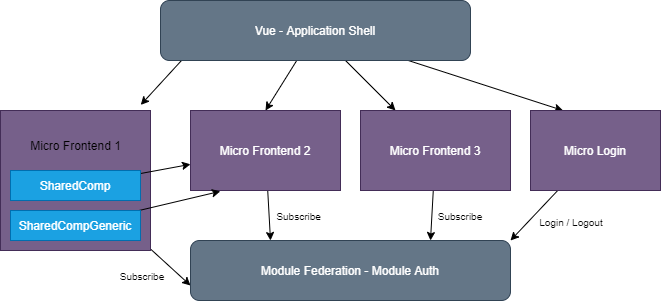

The diagram above was exported from draw.io. Its source (the exported page's mxGraphModel, read from the mxfile embedded in the PNG):
<mxGraphModel dx="684" dy="388" grid="1" gridSize="10" guides="1" tooltips="1" connect="1" arrows="1" fold="1" page="1" pageScale="1" pageWidth="827" pageHeight="1169" math="0" shadow="0">
  <root>
    <mxCell id="kpOgMLW_h-nI9YGOAsxb-0" />
    <mxCell id="kpOgMLW_h-nI9YGOAsxb-1" parent="kpOgMLW_h-nI9YGOAsxb-0" />
    <mxCell id="kpOgMLW_h-nI9YGOAsxb-4" style="edgeStyle=none;html=1;exitX=0.069;exitY=0.993;exitDx=0;exitDy=0;entryX=0.935;entryY=-0.04;entryDx=0;entryDy=0;entryPerimeter=0;exitPerimeter=0;" parent="kpOgMLW_h-nI9YGOAsxb-1" source="kpOgMLW_h-nI9YGOAsxb-8" target="kpOgMLW_h-nI9YGOAsxb-10" edge="1">
      <mxGeometry relative="1" as="geometry">
        <mxPoint x="250" y="170" as="targetPoint" />
      </mxGeometry>
    </mxCell>
    <mxCell id="kpOgMLW_h-nI9YGOAsxb-5" style="edgeStyle=none;html=1;entryX=0.5;entryY=0;entryDx=0;entryDy=0;" parent="kpOgMLW_h-nI9YGOAsxb-1" source="kpOgMLW_h-nI9YGOAsxb-8" target="kpOgMLW_h-nI9YGOAsxb-14" edge="1">
      <mxGeometry relative="1" as="geometry">
        <mxPoint x="345" y="170" as="targetPoint" />
      </mxGeometry>
    </mxCell>
    <mxCell id="kpOgMLW_h-nI9YGOAsxb-6" style="edgeStyle=none;html=1;" parent="kpOgMLW_h-nI9YGOAsxb-1" source="kpOgMLW_h-nI9YGOAsxb-8" target="kpOgMLW_h-nI9YGOAsxb-12" edge="1">
      <mxGeometry relative="1" as="geometry" />
    </mxCell>
    <mxCell id="kpOgMLW_h-nI9YGOAsxb-7" style="edgeStyle=none;html=1;entryX=0.25;entryY=0;entryDx=0;entryDy=0;" parent="kpOgMLW_h-nI9YGOAsxb-1" source="kpOgMLW_h-nI9YGOAsxb-8" edge="1">
      <mxGeometry relative="1" as="geometry">
        <mxPoint x="592.5" y="150" as="targetPoint" />
      </mxGeometry>
    </mxCell>
    <mxCell id="kpOgMLW_h-nI9YGOAsxb-8" value="Vue - Application Shell" style="rounded=1;whiteSpace=wrap;html=1;fillColor=#647687;fontColor=#ffffff;strokeColor=#314354;" parent="kpOgMLW_h-nI9YGOAsxb-1" vertex="1">
      <mxGeometry x="190" y="40" width="310" height="60" as="geometry" />
    </mxCell>
    <mxCell id="4vMADW-SQNuZiTvMe-N5-7" style="edgeStyle=none;html=1;entryX=0;entryY=0.75;entryDx=0;entryDy=0;" parent="kpOgMLW_h-nI9YGOAsxb-1" source="kpOgMLW_h-nI9YGOAsxb-10" target="kpOgMLW_h-nI9YGOAsxb-15" edge="1">
      <mxGeometry relative="1" as="geometry" />
    </mxCell>
    <mxCell id="kpOgMLW_h-nI9YGOAsxb-10" value="&lt;span&gt;&lt;br&gt;&lt;/span&gt;" style="rounded=0;whiteSpace=wrap;html=1;fillColor=#76608a;fontColor=#ffffff;strokeColor=#432D57;" parent="kpOgMLW_h-nI9YGOAsxb-1" vertex="1">
      <mxGeometry x="30" y="150" width="150" height="140" as="geometry" />
    </mxCell>
    <mxCell id="kpOgMLW_h-nI9YGOAsxb-11" style="edgeStyle=none;html=1;entryX=0.75;entryY=0;entryDx=0;entryDy=0;" parent="kpOgMLW_h-nI9YGOAsxb-1" source="kpOgMLW_h-nI9YGOAsxb-12" target="kpOgMLW_h-nI9YGOAsxb-15" edge="1">
      <mxGeometry relative="1" as="geometry" />
    </mxCell>
    <mxCell id="kpOgMLW_h-nI9YGOAsxb-12" value="Micro Frontend 3" style="rounded=0;whiteSpace=wrap;html=1;fillColor=#76608a;fontColor=#ffffff;strokeColor=#432D57;" parent="kpOgMLW_h-nI9YGOAsxb-1" vertex="1">
      <mxGeometry x="390" y="150" width="150" height="80" as="geometry" />
    </mxCell>
    <mxCell id="4vMADW-SQNuZiTvMe-N5-2" style="edgeStyle=none;html=1;entryX=0.25;entryY=0;entryDx=0;entryDy=0;" parent="kpOgMLW_h-nI9YGOAsxb-1" source="kpOgMLW_h-nI9YGOAsxb-14" target="kpOgMLW_h-nI9YGOAsxb-15" edge="1">
      <mxGeometry relative="1" as="geometry">
        <mxPoint x="295" y="270" as="targetPoint" />
      </mxGeometry>
    </mxCell>
    <mxCell id="kpOgMLW_h-nI9YGOAsxb-14" value="Micro Frontend 2" style="rounded=0;whiteSpace=wrap;html=1;fillColor=#76608a;fontColor=#ffffff;strokeColor=#432D57;" parent="kpOgMLW_h-nI9YGOAsxb-1" vertex="1">
      <mxGeometry x="220" y="150" width="150" height="80" as="geometry" />
    </mxCell>
    <mxCell id="kpOgMLW_h-nI9YGOAsxb-15" value="Module Federation - Module Auth" style="rounded=1;whiteSpace=wrap;html=1;fillColor=#647687;fontColor=#ffffff;strokeColor=#314354;" parent="kpOgMLW_h-nI9YGOAsxb-1" vertex="1">
      <mxGeometry x="220" y="280" width="320" height="60" as="geometry" />
    </mxCell>
    <mxCell id="kpOgMLW_h-nI9YGOAsxb-18" style="edgeStyle=none;html=1;entryX=1;entryY=0;entryDx=0;entryDy=0;" parent="kpOgMLW_h-nI9YGOAsxb-1" target="kpOgMLW_h-nI9YGOAsxb-15" edge="1">
      <mxGeometry relative="1" as="geometry">
        <mxPoint x="587.2222222222222" y="230" as="sourcePoint" />
      </mxGeometry>
    </mxCell>
    <mxCell id="kpOgMLW_h-nI9YGOAsxb-19" value="Micro Login" style="rounded=0;whiteSpace=wrap;html=1;fillColor=#76608a;fontColor=#ffffff;strokeColor=#432D57;" parent="kpOgMLW_h-nI9YGOAsxb-1" vertex="1">
      <mxGeometry x="560" y="150" width="130" height="80" as="geometry" />
    </mxCell>
    <mxCell id="gp88kRY6xu8f-500vtgR-3" style="edgeStyle=none;html=1;" parent="kpOgMLW_h-nI9YGOAsxb-1" source="gp88kRY6xu8f-500vtgR-0" target="kpOgMLW_h-nI9YGOAsxb-14" edge="1">
      <mxGeometry relative="1" as="geometry" />
    </mxCell>
    <mxCell id="gp88kRY6xu8f-500vtgR-0" value="SharedComp" style="rounded=0;whiteSpace=wrap;html=1;fillColor=#1ba1e2;fontColor=#ffffff;strokeColor=#006EAF;" parent="kpOgMLW_h-nI9YGOAsxb-1" vertex="1">
      <mxGeometry x="40" y="210" width="130" height="30" as="geometry" />
    </mxCell>
    <mxCell id="4vMADW-SQNuZiTvMe-N5-6" style="edgeStyle=none;html=1;entryX=0.199;entryY=1.01;entryDx=0;entryDy=0;entryPerimeter=0;" parent="kpOgMLW_h-nI9YGOAsxb-1" source="gp88kRY6xu8f-500vtgR-1" target="kpOgMLW_h-nI9YGOAsxb-14" edge="1">
      <mxGeometry relative="1" as="geometry" />
    </mxCell>
    <mxCell id="gp88kRY6xu8f-500vtgR-1" value="SharedCompGeneric" style="rounded=0;whiteSpace=wrap;html=1;fillColor=#1ba1e2;fontColor=#ffffff;strokeColor=#006EAF;" parent="kpOgMLW_h-nI9YGOAsxb-1" vertex="1">
      <mxGeometry x="40" y="250" width="130" height="30" as="geometry" />
    </mxCell>
    <mxCell id="4vMADW-SQNuZiTvMe-N5-0" value="Micro Frontend 1" style="text;html=1;strokeColor=none;fillColor=none;align=center;verticalAlign=middle;whiteSpace=wrap;rounded=0;" parent="kpOgMLW_h-nI9YGOAsxb-1" vertex="1">
      <mxGeometry x="57.5" y="170" width="95" height="30" as="geometry" />
    </mxCell>
    <mxCell id="4vMADW-SQNuZiTvMe-N5-8" value="&lt;font style=&quot;font-size: 10px&quot;&gt;Login / Logout&lt;/font&gt;" style="text;html=1;strokeColor=none;fillColor=none;align=center;verticalAlign=middle;whiteSpace=wrap;rounded=0;" parent="kpOgMLW_h-nI9YGOAsxb-1" vertex="1">
      <mxGeometry x="551" y="246" width="100" height="30" as="geometry" />
    </mxCell>
    <mxCell id="4vMADW-SQNuZiTvMe-N5-9" value="&lt;font style=&quot;font-size: 10px&quot;&gt;Subscribe&lt;br&gt;&lt;/font&gt;" style="text;html=1;strokeColor=none;fillColor=none;align=center;verticalAlign=middle;whiteSpace=wrap;rounded=0;" parent="kpOgMLW_h-nI9YGOAsxb-1" vertex="1">
      <mxGeometry x="440" y="240" width="100" height="30" as="geometry" />
    </mxCell>
    <mxCell id="4vMADW-SQNuZiTvMe-N5-10" value="&lt;font style=&quot;font-size: 10px&quot;&gt;Subscribe&amp;nbsp;&lt;br&gt;&lt;/font&gt;" style="text;html=1;strokeColor=none;fillColor=none;align=center;verticalAlign=middle;whiteSpace=wrap;rounded=0;" parent="kpOgMLW_h-nI9YGOAsxb-1" vertex="1">
      <mxGeometry x="280" y="240" width="100" height="30" as="geometry" />
    </mxCell>
    <mxCell id="4vMADW-SQNuZiTvMe-N5-11" value="&lt;font style=&quot;font-size: 10px&quot;&gt;Subscribe&lt;br&gt;&lt;/font&gt;" style="text;html=1;strokeColor=none;fillColor=none;align=center;verticalAlign=middle;whiteSpace=wrap;rounded=0;" parent="kpOgMLW_h-nI9YGOAsxb-1" vertex="1">
      <mxGeometry x="122" y="300" width="100" height="30" as="geometry" />
    </mxCell>
  </root>
</mxGraphModel>